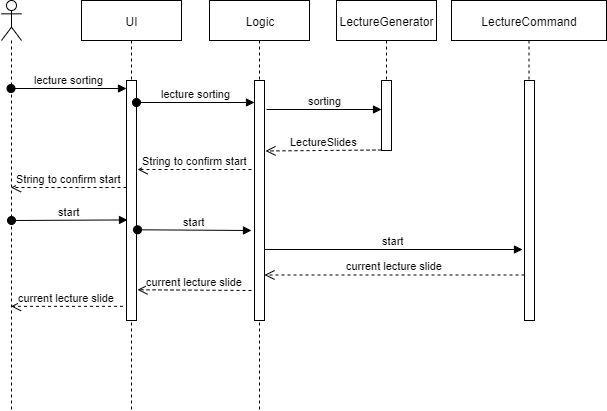

The diagram above was exported from draw.io. Its source (the exported page's mxGraphModel, read from the mxfile embedded in the PNG):
<mxGraphModel dx="1216" dy="620" grid="1" gridSize="10" guides="1" tooltips="1" connect="1" arrows="1" fold="1" page="1" pageScale="1" pageWidth="850" pageHeight="1100" math="0" shadow="0">
  <root>
    <mxCell id="0" />
    <mxCell id="1" parent="0" />
    <mxCell id="lTf-F_Qsgp_jBiXQYMNJ-1" value="" style="shape=umlLifeline;participant=umlActor;perimeter=lifelinePerimeter;whiteSpace=wrap;html=1;container=1;collapsible=0;recursiveResize=0;verticalAlign=top;spacingTop=36;labelBackgroundColor=#ffffff;outlineConnect=0;" vertex="1" parent="1">
      <mxGeometry x="40" y="110" width="20" height="410" as="geometry" />
    </mxCell>
    <mxCell id="lTf-F_Qsgp_jBiXQYMNJ-39" value="start" style="html=1;verticalAlign=bottom;startArrow=oval;startFill=1;endArrow=block;startSize=8;entryX=0.1;entryY=0.581;entryDx=0;entryDy=0;entryPerimeter=0;" edge="1" parent="lTf-F_Qsgp_jBiXQYMNJ-1" target="lTf-F_Qsgp_jBiXQYMNJ-34">
      <mxGeometry width="60" relative="1" as="geometry">
        <mxPoint x="10" y="220" as="sourcePoint" />
        <mxPoint x="70" y="220" as="targetPoint" />
      </mxGeometry>
    </mxCell>
    <mxCell id="lTf-F_Qsgp_jBiXQYMNJ-4" value="UI" style="shape=umlLifeline;perimeter=lifelinePerimeter;whiteSpace=wrap;html=1;container=1;collapsible=0;recursiveResize=0;outlineConnect=0;" vertex="1" parent="1">
      <mxGeometry x="120" y="110" width="100" height="410" as="geometry" />
    </mxCell>
    <mxCell id="lTf-F_Qsgp_jBiXQYMNJ-34" value="" style="html=1;points=[];perimeter=orthogonalPerimeter;" vertex="1" parent="lTf-F_Qsgp_jBiXQYMNJ-4">
      <mxGeometry x="45" y="80" width="10" height="240" as="geometry" />
    </mxCell>
    <mxCell id="lTf-F_Qsgp_jBiXQYMNJ-40" value="start" style="html=1;verticalAlign=bottom;startArrow=oval;startFill=1;endArrow=block;startSize=8;exitX=1.1;exitY=0.622;exitDx=0;exitDy=0;exitPerimeter=0;" edge="1" parent="lTf-F_Qsgp_jBiXQYMNJ-4" source="lTf-F_Qsgp_jBiXQYMNJ-34">
      <mxGeometry width="60" relative="1" as="geometry">
        <mxPoint x="60" y="230" as="sourcePoint" />
        <mxPoint x="170" y="230" as="targetPoint" />
      </mxGeometry>
    </mxCell>
    <mxCell id="lTf-F_Qsgp_jBiXQYMNJ-6" value="Logic" style="shape=umlLifeline;perimeter=lifelinePerimeter;whiteSpace=wrap;html=1;container=1;collapsible=0;recursiveResize=0;outlineConnect=0;" vertex="1" parent="1">
      <mxGeometry x="248" y="110" width="100" height="410" as="geometry" />
    </mxCell>
    <mxCell id="lTf-F_Qsgp_jBiXQYMNJ-11" value="LectureGenerator" style="shape=umlLifeline;perimeter=lifelinePerimeter;whiteSpace=wrap;html=1;container=1;collapsible=0;recursiveResize=0;outlineConnect=0;" vertex="1" parent="1">
      <mxGeometry x="375" y="110" width="100" height="80" as="geometry" />
    </mxCell>
    <mxCell id="lTf-F_Qsgp_jBiXQYMNJ-13" value="lecture sorting" style="html=1;verticalAlign=bottom;startArrow=oval;endArrow=block;startSize=8;" edge="1" parent="1">
      <mxGeometry relative="1" as="geometry">
        <mxPoint x="49.5" y="198" as="sourcePoint" />
        <mxPoint x="165" y="198" as="targetPoint" />
      </mxGeometry>
    </mxCell>
    <mxCell id="lTf-F_Qsgp_jBiXQYMNJ-15" value="lecture sorting" style="html=1;verticalAlign=bottom;startArrow=oval;endArrow=block;startSize=8;" edge="1" target="lTf-F_Qsgp_jBiXQYMNJ-31" parent="1">
      <mxGeometry relative="1" as="geometry">
        <mxPoint x="175" y="212" as="sourcePoint" />
        <mxPoint x="295" y="212" as="targetPoint" />
      </mxGeometry>
    </mxCell>
    <mxCell id="lTf-F_Qsgp_jBiXQYMNJ-25" value="LectureCommand" style="shape=umlLifeline;perimeter=lifelinePerimeter;whiteSpace=wrap;html=1;container=1;collapsible=0;recursiveResize=0;outlineConnect=0;" vertex="1" parent="1">
      <mxGeometry x="490" y="110" width="155" height="80" as="geometry" />
    </mxCell>
    <mxCell id="lTf-F_Qsgp_jBiXQYMNJ-26" value="" style="html=1;points=[];perimeter=orthogonalPerimeter;" vertex="1" parent="1">
      <mxGeometry x="420" y="190" width="10" height="70" as="geometry" />
    </mxCell>
    <mxCell id="lTf-F_Qsgp_jBiXQYMNJ-27" value="sorting" style="html=1;verticalAlign=bottom;endArrow=block;entryX=0;entryY=0;" edge="1" parent="1">
      <mxGeometry relative="1" as="geometry">
        <mxPoint x="305" y="219.00000000000034" as="sourcePoint" />
        <mxPoint x="420" y="219.00000000000034" as="targetPoint" />
      </mxGeometry>
    </mxCell>
    <mxCell id="lTf-F_Qsgp_jBiXQYMNJ-28" value="LectureSlides" style="html=1;verticalAlign=bottom;endArrow=open;dashed=1;endSize=8;exitX=0;exitY=0.95;entryX=0.9;entryY=0.954;entryDx=0;entryDy=0;entryPerimeter=0;" edge="1" parent="1">
      <mxGeometry relative="1" as="geometry">
        <mxPoint x="304" y="260.46000000000004" as="targetPoint" />
        <mxPoint x="420" y="259.4999999999998" as="sourcePoint" />
      </mxGeometry>
    </mxCell>
    <mxCell id="lTf-F_Qsgp_jBiXQYMNJ-31" value="" style="html=1;points=[];perimeter=orthogonalPerimeter;" vertex="1" parent="1">
      <mxGeometry x="293" y="190" width="10" height="240" as="geometry" />
    </mxCell>
    <mxCell id="lTf-F_Qsgp_jBiXQYMNJ-33" value="String to confirm start" style="html=1;verticalAlign=bottom;endArrow=open;dashed=1;endSize=8;entryX=1.1;entryY=0.95;entryDx=0;entryDy=0;entryPerimeter=0;" edge="1" parent="1">
      <mxGeometry relative="1" as="geometry">
        <mxPoint x="176" y="279" as="targetPoint" />
        <mxPoint x="290" y="279" as="sourcePoint" />
      </mxGeometry>
    </mxCell>
    <mxCell id="lTf-F_Qsgp_jBiXQYMNJ-36" value="String to confirm start" style="html=1;verticalAlign=bottom;endArrow=open;dashed=1;endSize=8;exitX=0;exitY=0.95;" edge="1" parent="1">
      <mxGeometry relative="1" as="geometry">
        <mxPoint x="49.5" y="296.9999999999998" as="targetPoint" />
        <mxPoint x="165" y="296.9999999999998" as="sourcePoint" />
      </mxGeometry>
    </mxCell>
    <mxCell id="lTf-F_Qsgp_jBiXQYMNJ-41" value="" style="html=1;points=[];perimeter=orthogonalPerimeter;" vertex="1" parent="1">
      <mxGeometry x="563" y="190" width="10" height="240" as="geometry" />
    </mxCell>
    <mxCell id="lTf-F_Qsgp_jBiXQYMNJ-42" value="start" style="html=1;verticalAlign=bottom;endArrow=block;" edge="1" parent="1">
      <mxGeometry relative="1" as="geometry">
        <mxPoint x="303" y="359" as="sourcePoint" />
        <mxPoint x="561" y="359" as="targetPoint" />
        <Array as="points" />
      </mxGeometry>
    </mxCell>
    <mxCell id="lTf-F_Qsgp_jBiXQYMNJ-43" value="current lecture slide" style="html=1;verticalAlign=bottom;endArrow=open;dashed=1;endSize=8;exitX=0;exitY=0.95;" edge="1" parent="1">
      <mxGeometry relative="1" as="geometry">
        <mxPoint x="303" y="384.49999999999955" as="targetPoint" />
        <mxPoint x="563" y="384.49999999999955" as="sourcePoint" />
      </mxGeometry>
    </mxCell>
    <mxCell id="lTf-F_Qsgp_jBiXQYMNJ-44" value="current lecture slide" style="html=1;verticalAlign=bottom;endArrow=open;dashed=1;endSize=8;entryX=1.1;entryY=0.872;entryDx=0;entryDy=0;entryPerimeter=0;" edge="1" parent="1" target="lTf-F_Qsgp_jBiXQYMNJ-34">
      <mxGeometry relative="1" as="geometry">
        <mxPoint x="290" y="400" as="sourcePoint" />
        <mxPoint x="180" y="400" as="targetPoint" />
      </mxGeometry>
    </mxCell>
    <mxCell id="lTf-F_Qsgp_jBiXQYMNJ-45" value="current lecture slide" style="html=1;verticalAlign=bottom;endArrow=open;dashed=1;endSize=8;exitX=-0.354;exitY=0.941;exitDx=0;exitDy=0;exitPerimeter=0;" edge="1" parent="1" source="lTf-F_Qsgp_jBiXQYMNJ-34" target="lTf-F_Qsgp_jBiXQYMNJ-1">
      <mxGeometry relative="1" as="geometry">
        <mxPoint x="167" y="412" as="sourcePoint" />
        <mxPoint x="40" y="540" as="targetPoint" />
      </mxGeometry>
    </mxCell>
  </root>
</mxGraphModel>